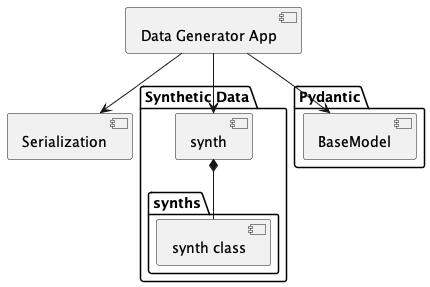

The diagram above was rendered by PlantUML. Its source (embedded in the PNG):
@startuml
[Data Generator App]

[Serialization]

package "Synthetic Data" {
    [synth]
    package "synths" {
        [synth class]
    }
    [synth] *-- [synth class]
}

package "Pydantic" {
    [BaseModel]
}

[Data Generator App] --> [synth]
[Data Generator App] --> [BaseModel]
[Data Generator App] --> [Serialization]
@enduml